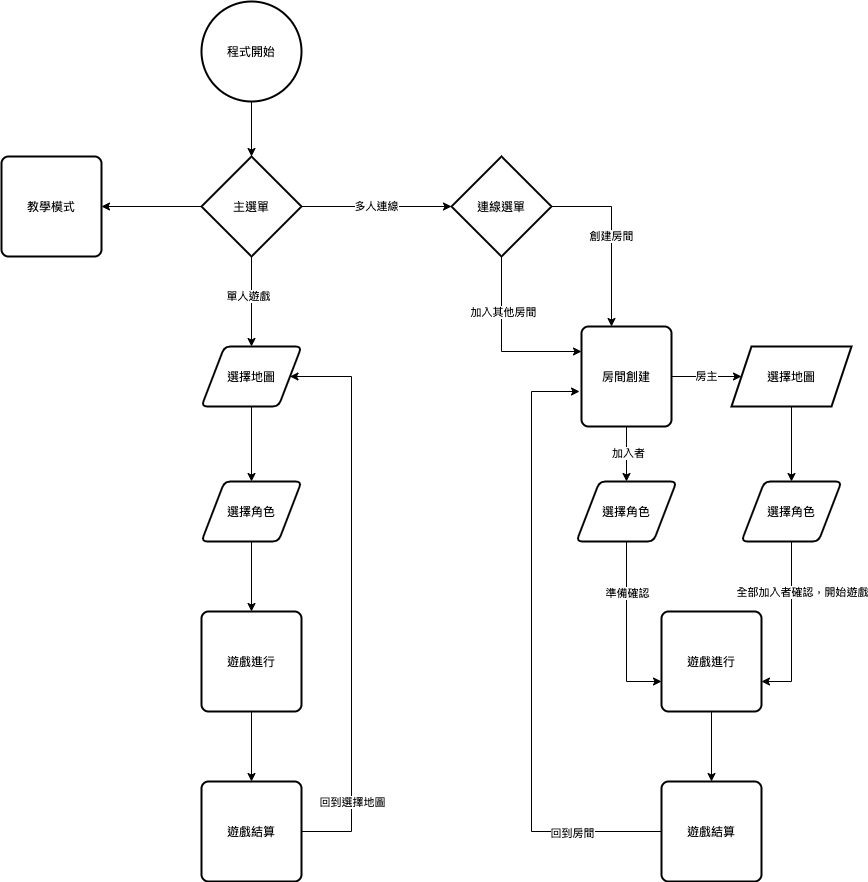

The diagram above was exported from draw.io. Its source (the exported page's mxGraphModel, read from the mxfile embedded in the PNG):
<mxGraphModel dx="1038" dy="587" grid="1" gridSize="10" guides="1" tooltips="1" connect="1" arrows="1" fold="1" page="1" pageScale="1" pageWidth="1100" pageHeight="850" background="none" math="0" shadow="0">
  <root>
    <mxCell id="0" />
    <mxCell id="1" parent="0" />
    <mxCell id="9D0khh7TMD9S2nuPvB9i-20" value="" style="edgeStyle=orthogonalEdgeStyle;rounded=0;orthogonalLoop=1;jettySize=auto;html=1;entryX=0;entryY=0.25;entryDx=0;entryDy=0;" edge="1" parent="1" source="9D0khh7TMD9S2nuPvB9i-1" target="9D0khh7TMD9S2nuPvB9i-26">
      <mxGeometry relative="1" as="geometry">
        <mxPoint x="690" y="400" as="targetPoint" />
        <Array as="points">
          <mxPoint x="690" y="390" />
        </Array>
      </mxGeometry>
    </mxCell>
    <mxCell id="9D0khh7TMD9S2nuPvB9i-23" value="加入其他房間" style="edgeLabel;html=1;align=center;verticalAlign=middle;resizable=0;points=[];" vertex="1" connectable="0" parent="9D0khh7TMD9S2nuPvB9i-20">
      <mxGeometry x="-0.375" y="1" relative="1" as="geometry">
        <mxPoint as="offset" />
      </mxGeometry>
    </mxCell>
    <mxCell id="9D0khh7TMD9S2nuPvB9i-25" value="創建房間" style="edgeStyle=orthogonalEdgeStyle;rounded=0;orthogonalLoop=1;jettySize=auto;html=1;" edge="1" parent="1" source="9D0khh7TMD9S2nuPvB9i-1" target="9D0khh7TMD9S2nuPvB9i-26">
      <mxGeometry relative="1" as="geometry">
        <mxPoint x="850" y="300" as="targetPoint" />
        <Array as="points">
          <mxPoint x="800" y="245" />
        </Array>
      </mxGeometry>
    </mxCell>
    <mxCell id="9D0khh7TMD9S2nuPvB9i-1" value="連線選單" style="strokeWidth=2;html=1;shape=mxgraph.flowchart.decision;whiteSpace=wrap;" vertex="1" parent="1">
      <mxGeometry x="640" y="195" width="100" height="100" as="geometry" />
    </mxCell>
    <mxCell id="9D0khh7TMD9S2nuPvB9i-3" value="多人連線" style="edgeStyle=orthogonalEdgeStyle;rounded=0;orthogonalLoop=1;jettySize=auto;html=1;exitX=1;exitY=0.5;exitDx=0;exitDy=0;exitPerimeter=0;" edge="1" parent="1" source="9D0khh7TMD9S2nuPvB9i-2" target="9D0khh7TMD9S2nuPvB9i-1">
      <mxGeometry relative="1" as="geometry" />
    </mxCell>
    <mxCell id="9D0khh7TMD9S2nuPvB9i-39" value="" style="edgeStyle=orthogonalEdgeStyle;rounded=0;orthogonalLoop=1;jettySize=auto;html=1;" edge="1" parent="1" source="9D0khh7TMD9S2nuPvB9i-2" target="9D0khh7TMD9S2nuPvB9i-38">
      <mxGeometry relative="1" as="geometry" />
    </mxCell>
    <mxCell id="9D0khh7TMD9S2nuPvB9i-42" value="" style="edgeStyle=orthogonalEdgeStyle;rounded=0;orthogonalLoop=1;jettySize=auto;html=1;" edge="1" parent="1" source="9D0khh7TMD9S2nuPvB9i-2" target="9D0khh7TMD9S2nuPvB9i-21">
      <mxGeometry relative="1" as="geometry" />
    </mxCell>
    <mxCell id="9D0khh7TMD9S2nuPvB9i-43" value="單人遊戲" style="edgeLabel;html=1;align=center;verticalAlign=middle;resizable=0;points=[];" vertex="1" connectable="0" parent="9D0khh7TMD9S2nuPvB9i-42">
      <mxGeometry x="-0.1333" y="-4" relative="1" as="geometry">
        <mxPoint as="offset" />
      </mxGeometry>
    </mxCell>
    <mxCell id="9D0khh7TMD9S2nuPvB9i-2" value="主選單" style="strokeWidth=2;html=1;shape=mxgraph.flowchart.decision;whiteSpace=wrap;" vertex="1" parent="1">
      <mxGeometry x="390" y="195" width="100" height="100" as="geometry" />
    </mxCell>
    <mxCell id="9D0khh7TMD9S2nuPvB9i-9" value="" style="edgeStyle=orthogonalEdgeStyle;rounded=0;orthogonalLoop=1;jettySize=auto;html=1;exitX=0.5;exitY=1;exitDx=0;exitDy=0;entryX=0.5;entryY=0;entryDx=0;entryDy=0;" edge="1" parent="1" source="9D0khh7TMD9S2nuPvB9i-21" target="9D0khh7TMD9S2nuPvB9i-22">
      <mxGeometry relative="1" as="geometry">
        <mxPoint x="440" y="450" as="sourcePoint" />
        <mxPoint x="440" y="530" as="targetPoint" />
      </mxGeometry>
    </mxCell>
    <mxCell id="9D0khh7TMD9S2nuPvB9i-21" value="選擇地圖" style="shape=parallelogram;html=1;strokeWidth=2;perimeter=parallelogramPerimeter;whiteSpace=wrap;rounded=1;arcSize=12;size=0.23;" vertex="1" parent="1">
      <mxGeometry x="390" y="385" width="100" height="60" as="geometry" />
    </mxCell>
    <mxCell id="9D0khh7TMD9S2nuPvB9i-41" value="" style="edgeStyle=orthogonalEdgeStyle;rounded=0;orthogonalLoop=1;jettySize=auto;html=1;" edge="1" parent="1" source="9D0khh7TMD9S2nuPvB9i-22" target="9D0khh7TMD9S2nuPvB9i-40">
      <mxGeometry relative="1" as="geometry" />
    </mxCell>
    <mxCell id="9D0khh7TMD9S2nuPvB9i-22" value="選擇角色" style="shape=parallelogram;html=1;strokeWidth=2;perimeter=parallelogramPerimeter;whiteSpace=wrap;rounded=1;arcSize=12;size=0.23;" vertex="1" parent="1">
      <mxGeometry x="390" y="520" width="100" height="60" as="geometry" />
    </mxCell>
    <mxCell id="9D0khh7TMD9S2nuPvB9i-32" value="" style="edgeStyle=orthogonalEdgeStyle;rounded=0;orthogonalLoop=1;jettySize=auto;html=1;" edge="1" parent="1" source="9D0khh7TMD9S2nuPvB9i-24" target="9D0khh7TMD9S2nuPvB9i-31">
      <mxGeometry relative="1" as="geometry" />
    </mxCell>
    <mxCell id="9D0khh7TMD9S2nuPvB9i-24" value="選擇地圖" style="shape=parallelogram;perimeter=parallelogramPerimeter;whiteSpace=wrap;html=1;fixedSize=1;strokeWidth=2;" vertex="1" parent="1">
      <mxGeometry x="920" y="385" width="120" height="60" as="geometry" />
    </mxCell>
    <mxCell id="9D0khh7TMD9S2nuPvB9i-27" value="房主" style="edgeStyle=orthogonalEdgeStyle;rounded=0;orthogonalLoop=1;jettySize=auto;html=1;" edge="1" parent="1" source="9D0khh7TMD9S2nuPvB9i-26" target="9D0khh7TMD9S2nuPvB9i-24">
      <mxGeometry relative="1" as="geometry" />
    </mxCell>
    <mxCell id="9D0khh7TMD9S2nuPvB9i-29" value="" style="edgeStyle=orthogonalEdgeStyle;rounded=0;orthogonalLoop=1;jettySize=auto;html=1;" edge="1" parent="1" source="9D0khh7TMD9S2nuPvB9i-26" target="9D0khh7TMD9S2nuPvB9i-28">
      <mxGeometry relative="1" as="geometry" />
    </mxCell>
    <mxCell id="9D0khh7TMD9S2nuPvB9i-30" value="加入者" style="edgeLabel;html=1;align=center;verticalAlign=middle;resizable=0;points=[];" vertex="1" connectable="0" parent="9D0khh7TMD9S2nuPvB9i-29">
      <mxGeometry x="-0.0545" y="1" relative="1" as="geometry">
        <mxPoint as="offset" />
      </mxGeometry>
    </mxCell>
    <mxCell id="9D0khh7TMD9S2nuPvB9i-26" value="房間創建" style="rounded=1;whiteSpace=wrap;html=1;absoluteArcSize=1;arcSize=14;strokeWidth=2;" vertex="1" parent="1">
      <mxGeometry x="770" y="365" width="90" height="100" as="geometry" />
    </mxCell>
    <mxCell id="9D0khh7TMD9S2nuPvB9i-34" value="" style="edgeStyle=orthogonalEdgeStyle;rounded=0;orthogonalLoop=1;jettySize=auto;html=1;" edge="1" parent="1" source="9D0khh7TMD9S2nuPvB9i-28" target="9D0khh7TMD9S2nuPvB9i-33">
      <mxGeometry relative="1" as="geometry">
        <Array as="points">
          <mxPoint x="815" y="720" />
        </Array>
      </mxGeometry>
    </mxCell>
    <mxCell id="9D0khh7TMD9S2nuPvB9i-35" value="準備確認" style="edgeLabel;html=1;align=center;verticalAlign=middle;resizable=0;points=[];" vertex="1" connectable="0" parent="9D0khh7TMD9S2nuPvB9i-34">
      <mxGeometry x="-0.4222" relative="1" as="geometry">
        <mxPoint as="offset" />
      </mxGeometry>
    </mxCell>
    <mxCell id="9D0khh7TMD9S2nuPvB9i-28" value="選擇角色" style="shape=parallelogram;html=1;strokeWidth=2;perimeter=parallelogramPerimeter;whiteSpace=wrap;rounded=1;arcSize=12;size=0.23;" vertex="1" parent="1">
      <mxGeometry x="765" y="520" width="100" height="60" as="geometry" />
    </mxCell>
    <mxCell id="9D0khh7TMD9S2nuPvB9i-36" value="" style="edgeStyle=orthogonalEdgeStyle;rounded=0;orthogonalLoop=1;jettySize=auto;html=1;" edge="1" parent="1" source="9D0khh7TMD9S2nuPvB9i-31" target="9D0khh7TMD9S2nuPvB9i-33">
      <mxGeometry relative="1" as="geometry">
        <Array as="points">
          <mxPoint x="980" y="720" />
        </Array>
      </mxGeometry>
    </mxCell>
    <mxCell id="9D0khh7TMD9S2nuPvB9i-37" value="全部加入者確認，開始遊戲" style="edgeLabel;html=1;align=center;verticalAlign=middle;resizable=0;points=[];" vertex="1" connectable="0" parent="9D0khh7TMD9S2nuPvB9i-36">
      <mxGeometry x="0.1385" y="1" relative="1" as="geometry">
        <mxPoint x="9" y="-47" as="offset" />
      </mxGeometry>
    </mxCell>
    <mxCell id="9D0khh7TMD9S2nuPvB9i-31" value="選擇角色" style="shape=parallelogram;html=1;strokeWidth=2;perimeter=parallelogramPerimeter;whiteSpace=wrap;rounded=1;arcSize=12;size=0.23;" vertex="1" parent="1">
      <mxGeometry x="930" y="520" width="100" height="60" as="geometry" />
    </mxCell>
    <mxCell id="9D0khh7TMD9S2nuPvB9i-47" value="" style="edgeStyle=orthogonalEdgeStyle;rounded=0;orthogonalLoop=1;jettySize=auto;html=1;" edge="1" parent="1" source="9D0khh7TMD9S2nuPvB9i-33" target="9D0khh7TMD9S2nuPvB9i-46">
      <mxGeometry relative="1" as="geometry" />
    </mxCell>
    <mxCell id="9D0khh7TMD9S2nuPvB9i-33" value="遊戲進行" style="rounded=1;whiteSpace=wrap;html=1;absoluteArcSize=1;arcSize=14;strokeWidth=2;" vertex="1" parent="1">
      <mxGeometry x="850" y="650" width="100" height="100" as="geometry" />
    </mxCell>
    <mxCell id="9D0khh7TMD9S2nuPvB9i-38" value="教學模式" style="rounded=1;whiteSpace=wrap;html=1;absoluteArcSize=1;arcSize=14;strokeWidth=2;" vertex="1" parent="1">
      <mxGeometry x="190" y="195" width="100" height="100" as="geometry" />
    </mxCell>
    <mxCell id="9D0khh7TMD9S2nuPvB9i-52" value="" style="edgeStyle=orthogonalEdgeStyle;rounded=0;orthogonalLoop=1;jettySize=auto;html=1;" edge="1" parent="1" source="9D0khh7TMD9S2nuPvB9i-40" target="9D0khh7TMD9S2nuPvB9i-51">
      <mxGeometry relative="1" as="geometry" />
    </mxCell>
    <mxCell id="9D0khh7TMD9S2nuPvB9i-40" value="遊戲進行" style="rounded=1;whiteSpace=wrap;html=1;absoluteArcSize=1;arcSize=14;strokeWidth=2;" vertex="1" parent="1">
      <mxGeometry x="390" y="650" width="100" height="100" as="geometry" />
    </mxCell>
    <mxCell id="9D0khh7TMD9S2nuPvB9i-45" value="" style="edgeStyle=orthogonalEdgeStyle;rounded=0;orthogonalLoop=1;jettySize=auto;html=1;" edge="1" parent="1" source="9D0khh7TMD9S2nuPvB9i-44" target="9D0khh7TMD9S2nuPvB9i-2">
      <mxGeometry relative="1" as="geometry" />
    </mxCell>
    <mxCell id="9D0khh7TMD9S2nuPvB9i-44" value="程式開始" style="strokeWidth=2;html=1;shape=mxgraph.flowchart.start_2;whiteSpace=wrap;" vertex="1" parent="1">
      <mxGeometry x="390" y="40" width="100" height="100" as="geometry" />
    </mxCell>
    <mxCell id="9D0khh7TMD9S2nuPvB9i-48" style="edgeStyle=orthogonalEdgeStyle;rounded=0;orthogonalLoop=1;jettySize=auto;html=1;entryX=-0.022;entryY=0.65;entryDx=0;entryDy=0;entryPerimeter=0;" edge="1" parent="1" source="9D0khh7TMD9S2nuPvB9i-46" target="9D0khh7TMD9S2nuPvB9i-26">
      <mxGeometry relative="1" as="geometry">
        <mxPoint x="720" y="430" as="targetPoint" />
        <Array as="points">
          <mxPoint x="720" y="870" />
          <mxPoint x="720" y="430" />
        </Array>
      </mxGeometry>
    </mxCell>
    <mxCell id="9D0khh7TMD9S2nuPvB9i-50" value="回到房間" style="edgeLabel;html=1;align=center;verticalAlign=middle;resizable=0;points=[];" vertex="1" connectable="0" parent="9D0khh7TMD9S2nuPvB9i-48">
      <mxGeometry x="-0.7087" y="1" relative="1" as="geometry">
        <mxPoint as="offset" />
      </mxGeometry>
    </mxCell>
    <mxCell id="9D0khh7TMD9S2nuPvB9i-46" value="遊戲結算" style="rounded=1;whiteSpace=wrap;html=1;absoluteArcSize=1;arcSize=14;strokeWidth=2;" vertex="1" parent="1">
      <mxGeometry x="850" y="820" width="100" height="100" as="geometry" />
    </mxCell>
    <mxCell id="9D0khh7TMD9S2nuPvB9i-53" style="edgeStyle=orthogonalEdgeStyle;rounded=0;orthogonalLoop=1;jettySize=auto;html=1;entryX=1;entryY=0.5;entryDx=0;entryDy=0;" edge="1" parent="1" source="9D0khh7TMD9S2nuPvB9i-51" target="9D0khh7TMD9S2nuPvB9i-21">
      <mxGeometry relative="1" as="geometry">
        <mxPoint x="540" y="420" as="targetPoint" />
        <Array as="points">
          <mxPoint x="540" y="870" />
          <mxPoint x="540" y="415" />
        </Array>
      </mxGeometry>
    </mxCell>
    <mxCell id="9D0khh7TMD9S2nuPvB9i-56" value="回到選擇地圖" style="edgeLabel;html=1;align=center;verticalAlign=middle;resizable=0;points=[];" vertex="1" connectable="0" parent="9D0khh7TMD9S2nuPvB9i-53">
      <mxGeometry x="-0.8941" y="1" relative="1" as="geometry">
        <mxPoint x="20" y="-29" as="offset" />
      </mxGeometry>
    </mxCell>
    <mxCell id="9D0khh7TMD9S2nuPvB9i-51" value="遊戲結算" style="rounded=1;whiteSpace=wrap;html=1;absoluteArcSize=1;arcSize=14;strokeWidth=2;" vertex="1" parent="1">
      <mxGeometry x="390" y="820" width="100" height="100" as="geometry" />
    </mxCell>
  </root>
</mxGraphModel>